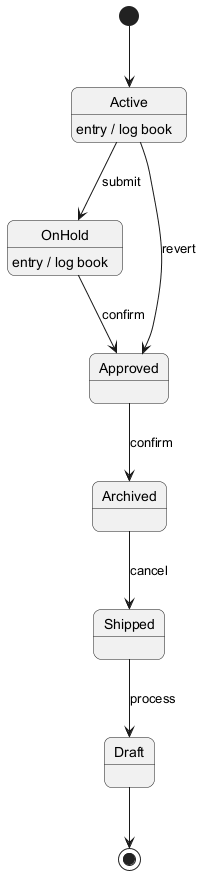

The diagram above was rendered by PlantUML. Its source (embedded in the PNG):
@startuml
skinparam backgroundColor #FFFFFF
skinparam roundCorner 15
[*] --> Active
Active --> OnHold : submit
Active : entry / log book
OnHold --> Approved : confirm
OnHold : entry / log book
Approved --> Archived : confirm
Archived --> Shipped : cancel
Shipped --> Draft : process
Active --> Approved : revert
Draft --> [*]
@enduml